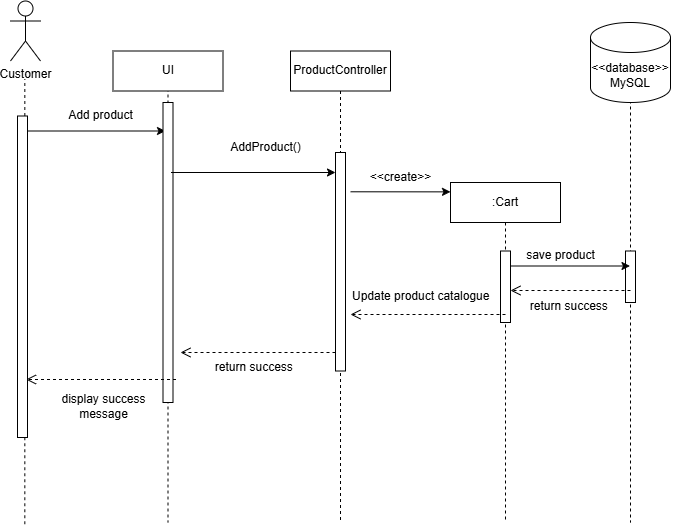

The diagram above was exported from draw.io. Its source (the exported page's mxGraphModel, read from the mxfile embedded in the PNG):
<mxGraphModel dx="852" dy="665" grid="1" gridSize="10" guides="1" tooltips="1" connect="1" arrows="1" fold="1" page="1" pageScale="1" pageWidth="850" pageHeight="1100" math="0" shadow="0">
  <root>
    <mxCell id="0" />
    <mxCell id="1" parent="0" />
    <mxCell id="58" value="" style="shape=umlLifeline;perimeter=lifelinePerimeter;whiteSpace=wrap;html=1;container=1;dropTarget=0;collapsible=0;recursiveResize=0;outlineConnect=0;portConstraint=eastwest;newEdgeStyle={&quot;edgeStyle&quot;:&quot;elbowEdgeStyle&quot;,&quot;elbow&quot;:&quot;vertical&quot;,&quot;curved&quot;:0,&quot;rounded&quot;:0};size=0;" vertex="1" parent="1">
      <mxGeometry x="200" y="210" width="155" height="470" as="geometry" />
    </mxCell>
    <mxCell id="59" value="" style="endArrow=classic;html=1;" edge="1" parent="58">
      <mxGeometry width="50" height="50" relative="1" as="geometry">
        <mxPoint x="-65" y="78.5" as="sourcePoint" />
        <mxPoint x="75" y="78.5" as="targetPoint" />
      </mxGeometry>
    </mxCell>
    <mxCell id="60" value="Add product" style="text;html=1;align=center;verticalAlign=middle;resizable=0;points=[];autosize=1;strokeColor=none;fillColor=none;" vertex="1" parent="58">
      <mxGeometry x="-35" y="48.5" width="90" height="30" as="geometry" />
    </mxCell>
    <mxCell id="61" value="Customer" style="shape=umlActor;verticalLabelPosition=bottom;verticalAlign=top;html=1;" vertex="1" parent="58">
      <mxGeometry x="-80" y="-51.5" width="30" height="60" as="geometry" />
    </mxCell>
    <mxCell id="63" value="display success&lt;div&gt;message&lt;/div&gt;" style="text;html=1;align=center;verticalAlign=middle;resizable=0;points=[];autosize=1;strokeColor=none;fillColor=none;" vertex="1" parent="58">
      <mxGeometry x="-42.5" y="333.5" width="110" height="40" as="geometry" />
    </mxCell>
    <mxCell id="64" value="" style="html=1;points=[[0,0,0,0,5],[0,1,0,0,-5],[1,0,0,0,5],[1,1,0,0,-5]];perimeter=orthogonalPerimeter;outlineConnect=0;targetShapes=umlLifeline;portConstraint=eastwest;newEdgeStyle={&quot;curved&quot;:0,&quot;rounded&quot;:0};" vertex="1" parent="58">
      <mxGeometry x="72.5" y="50" width="10" height="300" as="geometry" />
    </mxCell>
    <mxCell id="65" value="ProductController" style="shape=umlLifeline;perimeter=lifelinePerimeter;whiteSpace=wrap;html=1;container=1;dropTarget=0;collapsible=0;recursiveResize=0;outlineConnect=0;portConstraint=eastwest;newEdgeStyle={&quot;edgeStyle&quot;:&quot;elbowEdgeStyle&quot;,&quot;elbow&quot;:&quot;vertical&quot;,&quot;curved&quot;:0,&quot;rounded&quot;:0};" vertex="1" parent="1">
      <mxGeometry x="400" y="208.5" width="100" height="471.5" as="geometry" />
    </mxCell>
    <mxCell id="66" value="" style="html=1;points=[[0,0,0,0,5],[0,1,0,0,-5],[1,0,0,0,5],[1,1,0,0,-5]];perimeter=orthogonalPerimeter;outlineConnect=0;targetShapes=umlLifeline;portConstraint=eastwest;newEdgeStyle={&quot;curved&quot;:0,&quot;rounded&quot;:0};" vertex="1" parent="65">
      <mxGeometry x="45" y="101.5" width="10" height="218.5" as="geometry" />
    </mxCell>
    <mxCell id="67" value="" style="shape=umlLifeline;perimeter=lifelinePerimeter;whiteSpace=wrap;html=1;container=1;dropTarget=0;collapsible=0;recursiveResize=0;outlineConnect=0;portConstraint=eastwest;newEdgeStyle={&quot;edgeStyle&quot;:&quot;elbowEdgeStyle&quot;,&quot;elbow&quot;:&quot;vertical&quot;,&quot;curved&quot;:0,&quot;rounded&quot;:0};size=0;" vertex="1" parent="1">
      <mxGeometry x="690" y="210" width="100" height="470" as="geometry" />
    </mxCell>
    <mxCell id="68" value="" style="html=1;points=[[0,0,0,0,5],[0,1,0,0,-5],[1,0,0,0,5],[1,1,0,0,-5]];perimeter=orthogonalPerimeter;outlineConnect=0;targetShapes=umlLifeline;portConstraint=eastwest;newEdgeStyle={&quot;curved&quot;:0,&quot;rounded&quot;:0};" vertex="1" parent="67">
      <mxGeometry x="45" y="198.5" width="10" height="51.5" as="geometry" />
    </mxCell>
    <mxCell id="69" value="Update product catalogue" style="text;whiteSpace=wrap;" vertex="1" parent="1">
      <mxGeometry x="460" y="440" width="150" height="39.25" as="geometry" />
    </mxCell>
    <mxCell id="71" value="&lt;span style=&quot;color: rgb(0, 0, 0);&quot;&gt;&amp;lt;&amp;lt;database&amp;gt;&amp;gt; MySQL&lt;/span&gt;" style="shape=cylinder3;whiteSpace=wrap;html=1;boundedLbl=1;backgroundOutline=1;size=15;" vertex="1" parent="1">
      <mxGeometry x="700" y="180" width="80" height="80" as="geometry" />
    </mxCell>
    <mxCell id="72" value="" style="endArrow=open;startArrow=none;endFill=0;startFill=0;endSize=8;html=1;verticalAlign=bottom;dashed=1;labelBackgroundColor=none;" edge="1" parent="1">
      <mxGeometry width="160" relative="1" as="geometry">
        <mxPoint x="740" y="448" as="sourcePoint" />
        <mxPoint x="620" y="448" as="targetPoint" />
      </mxGeometry>
    </mxCell>
    <mxCell id="73" value="return&amp;nbsp;&lt;span style=&quot;color: rgb(0, 0, 0);&quot;&gt;success&lt;/span&gt;&amp;nbsp;" style="text;html=1;align=center;verticalAlign=middle;resizable=0;points=[];autosize=1;strokeColor=none;fillColor=none;" vertex="1" parent="1">
      <mxGeometry x="630" y="449.25" width="100" height="30" as="geometry" />
    </mxCell>
    <mxCell id="74" value=":Cart" style="shape=umlLifeline;perimeter=lifelinePerimeter;whiteSpace=wrap;html=1;container=1;dropTarget=0;collapsible=0;recursiveResize=0;outlineConnect=0;portConstraint=eastwest;newEdgeStyle={&quot;edgeStyle&quot;:&quot;elbowEdgeStyle&quot;,&quot;elbow&quot;:&quot;vertical&quot;,&quot;curved&quot;:0,&quot;rounded&quot;:0};" vertex="1" parent="1">
      <mxGeometry x="560" y="340" width="110" height="340" as="geometry" />
    </mxCell>
    <mxCell id="75" value="" style="html=1;points=[[0,0,0,0,5],[0,1,0,0,-5],[1,0,0,0,5],[1,1,0,0,-5]];perimeter=orthogonalPerimeter;outlineConnect=0;targetShapes=umlLifeline;portConstraint=eastwest;newEdgeStyle={&quot;curved&quot;:0,&quot;rounded&quot;:0};" vertex="1" parent="74">
      <mxGeometry x="50" y="68.5" width="10" height="71.5" as="geometry" />
    </mxCell>
    <mxCell id="76" value="" style="endArrow=classic;html=1;entryX=0;entryY=0.064;entryDx=0;entryDy=0;entryPerimeter=0;" edge="1" parent="1">
      <mxGeometry width="50" height="50" relative="1" as="geometry">
        <mxPoint x="460" y="349.29" as="sourcePoint" />
        <mxPoint x="560" y="349.37000000000006" as="targetPoint" />
      </mxGeometry>
    </mxCell>
    <mxCell id="77" value="&amp;lt;&amp;lt;create&amp;gt;&amp;gt;" style="text;html=1;align=center;verticalAlign=middle;resizable=0;points=[];autosize=1;strokeColor=none;fillColor=none;" vertex="1" parent="1">
      <mxGeometry x="470" y="320" width="80" height="30" as="geometry" />
    </mxCell>
    <mxCell id="78" value="" style="endArrow=open;startArrow=none;endFill=0;startFill=0;endSize=8;html=1;verticalAlign=bottom;dashed=1;labelBackgroundColor=none;" edge="1" parent="1">
      <mxGeometry width="160" relative="1" as="geometry">
        <mxPoint x="445" y="510" as="sourcePoint" />
        <mxPoint x="290" y="510" as="targetPoint" />
      </mxGeometry>
    </mxCell>
    <mxCell id="79" value="return&amp;nbsp;&lt;span style=&quot;color: rgb(0, 0, 0);&quot;&gt;success&lt;/span&gt;&amp;nbsp;" style="text;html=1;align=center;verticalAlign=middle;resizable=0;points=[];autosize=1;strokeColor=none;fillColor=none;" vertex="1" parent="1">
      <mxGeometry x="315" y="510" width="100" height="30" as="geometry" />
    </mxCell>
    <mxCell id="80" value="AddProduct()" style="text;html=1;align=center;verticalAlign=middle;resizable=0;points=[];autosize=1;strokeColor=none;fillColor=none;" vertex="1" parent="1">
      <mxGeometry x="330" y="290" width="90" height="30" as="geometry" />
    </mxCell>
    <mxCell id="81" value="" style="edgeStyle=none;html=1;curved=0;rounded=0;" edge="1" parent="1">
      <mxGeometry relative="1" as="geometry">
        <mxPoint x="280.5" y="330.00000000000006" as="sourcePoint" />
        <mxPoint x="445" y="330.00000000000006" as="targetPoint" />
      </mxGeometry>
    </mxCell>
    <mxCell id="82" value="" style="endArrow=classic;html=1;" edge="1" parent="1" target="67">
      <mxGeometry width="50" height="50" relative="1" as="geometry">
        <mxPoint x="620" y="423.5" as="sourcePoint" />
        <mxPoint x="720" y="423.58000000000004" as="targetPoint" />
      </mxGeometry>
    </mxCell>
    <mxCell id="83" value="" style="endArrow=none;dashed=1;html=1;" edge="1" parent="1" source="90">
      <mxGeometry width="50" height="50" relative="1" as="geometry">
        <mxPoint x="134.32999999999998" y="681.75" as="sourcePoint" />
        <mxPoint x="134.32999999999998" y="236.75" as="targetPoint" />
      </mxGeometry>
    </mxCell>
    <mxCell id="84" value="save product" style="text;html=1;align=center;verticalAlign=middle;resizable=0;points=[];autosize=1;strokeColor=none;fillColor=none;" vertex="1" parent="1">
      <mxGeometry x="625" y="398" width="90" height="30" as="geometry" />
    </mxCell>
    <mxCell id="85" value="" style="endArrow=open;startArrow=none;endFill=0;startFill=0;endSize=8;html=1;verticalAlign=bottom;dashed=1;labelBackgroundColor=none;" edge="1" parent="1">
      <mxGeometry width="160" relative="1" as="geometry">
        <mxPoint x="615" y="472" as="sourcePoint" />
        <mxPoint x="460" y="472" as="targetPoint" />
      </mxGeometry>
    </mxCell>
    <mxCell id="86" value="UI" style="html=1;whiteSpace=wrap;" vertex="1" parent="1">
      <mxGeometry x="222.5" y="208.5" width="110" height="40" as="geometry" />
    </mxCell>
    <mxCell id="89" value="" style="endArrow=none;dashed=1;html=1;" edge="1" parent="1" target="90">
      <mxGeometry width="50" height="50" relative="1" as="geometry">
        <mxPoint x="134.32999999999998" y="681.75" as="sourcePoint" />
        <mxPoint x="134.32999999999998" y="236.75" as="targetPoint" />
      </mxGeometry>
    </mxCell>
    <mxCell id="90" value="" style="html=1;points=[[0,0,0,0,5],[0,1,0,0,-5],[1,0,0,0,5],[1,1,0,0,-5]];perimeter=orthogonalPerimeter;outlineConnect=0;targetShapes=umlLifeline;portConstraint=eastwest;newEdgeStyle={&quot;curved&quot;:0,&quot;rounded&quot;:0};" vertex="1" parent="1">
      <mxGeometry x="127" y="273.5" width="10" height="321.5" as="geometry" />
    </mxCell>
    <mxCell id="91" value="" style="endArrow=open;startArrow=none;endFill=0;startFill=0;endSize=8;html=1;verticalAlign=bottom;dashed=1;labelBackgroundColor=none;" edge="1" parent="1">
      <mxGeometry width="160" relative="1" as="geometry">
        <mxPoint x="285.5" y="537" as="sourcePoint" />
        <mxPoint x="135.5" y="537" as="targetPoint" />
      </mxGeometry>
    </mxCell>
  </root>
</mxGraphModel>